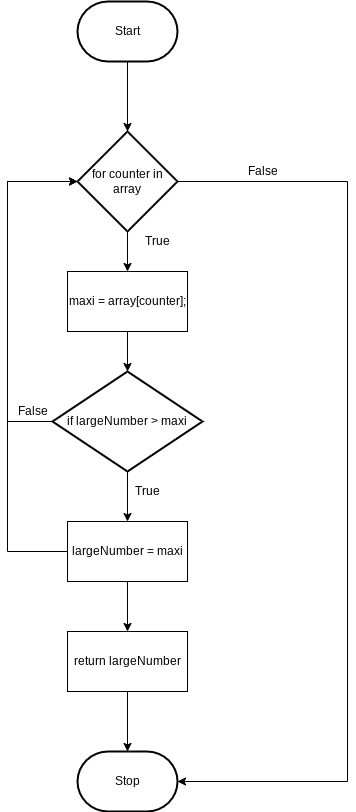

The diagram above was exported from draw.io. Its source (the exported page's mxGraphModel, read from the mxfile embedded in the PNG):
<mxGraphModel dx="1074" dy="741" grid="1" gridSize="10" guides="1" tooltips="1" connect="1" arrows="1" fold="1" page="1" pageScale="1" pageWidth="827" pageHeight="1169" math="0" shadow="0">
  <root>
    <mxCell id="0" />
    <mxCell id="1" parent="0" />
    <mxCell id="66" style="edgeStyle=orthogonalEdgeStyle;rounded=0;html=1;entryX=0.5;entryY=0;entryDx=0;entryDy=0;entryPerimeter=0;" parent="1" source="5" target="54" edge="1">
      <mxGeometry relative="1" as="geometry" />
    </mxCell>
    <mxCell id="5" value="Start" style="strokeWidth=2;html=1;shape=mxgraph.flowchart.terminator;whiteSpace=wrap;" parent="1" vertex="1">
      <mxGeometry x="380" y="60" width="100" height="60" as="geometry" />
    </mxCell>
    <mxCell id="11" value="Stop" style="strokeWidth=2;html=1;shape=mxgraph.flowchart.terminator;whiteSpace=wrap;" parent="1" vertex="1">
      <mxGeometry x="380" y="810" width="100" height="60" as="geometry" />
    </mxCell>
    <mxCell id="52" value="False" style="text;html=1;resizable=0;autosize=1;align=center;verticalAlign=middle;points=[];fillColor=none;strokeColor=none;rounded=0;" parent="1" vertex="1">
      <mxGeometry x="540" y="220" width="50" height="20" as="geometry" />
    </mxCell>
    <mxCell id="53" value="True" style="text;html=1;resizable=0;autosize=1;align=center;verticalAlign=middle;points=[];fillColor=none;strokeColor=none;rounded=0;" parent="1" vertex="1">
      <mxGeometry x="440" y="290" width="40" height="20" as="geometry" />
    </mxCell>
    <mxCell id="60" style="edgeStyle=none;html=1;" parent="1" source="54" target="55" edge="1">
      <mxGeometry relative="1" as="geometry" />
    </mxCell>
    <mxCell id="72" style="edgeStyle=orthogonalEdgeStyle;rounded=0;html=1;entryX=1;entryY=0.5;entryDx=0;entryDy=0;entryPerimeter=0;" parent="1" source="54" target="11" edge="1">
      <mxGeometry relative="1" as="geometry">
        <Array as="points">
          <mxPoint x="650" y="240" />
          <mxPoint x="650" y="840" />
        </Array>
      </mxGeometry>
    </mxCell>
    <mxCell id="54" value="for counter in array" style="strokeWidth=2;html=1;shape=mxgraph.flowchart.decision;whiteSpace=wrap;" parent="1" vertex="1">
      <mxGeometry x="380" y="190" width="100" height="100" as="geometry" />
    </mxCell>
    <mxCell id="61" style="edgeStyle=none;html=1;entryX=0.5;entryY=0;entryDx=0;entryDy=0;entryPerimeter=0;" parent="1" source="55" target="57" edge="1">
      <mxGeometry relative="1" as="geometry" />
    </mxCell>
    <mxCell id="55" value="maxi = array[counter];" style="rounded=0;whiteSpace=wrap;html=1;" parent="1" vertex="1">
      <mxGeometry x="370" y="330" width="120" height="60" as="geometry" />
    </mxCell>
    <mxCell id="62" style="edgeStyle=none;html=1;entryX=0.5;entryY=0;entryDx=0;entryDy=0;" parent="1" source="57" target="58" edge="1">
      <mxGeometry relative="1" as="geometry" />
    </mxCell>
    <mxCell id="68" style="edgeStyle=orthogonalEdgeStyle;rounded=0;html=1;entryX=0;entryY=0.5;entryDx=0;entryDy=0;entryPerimeter=0;" parent="1" source="57" target="54" edge="1">
      <mxGeometry relative="1" as="geometry">
        <Array as="points">
          <mxPoint x="310" y="480" />
          <mxPoint x="310" y="240" />
        </Array>
      </mxGeometry>
    </mxCell>
    <mxCell id="57" value="if largeNumber &amp;gt; maxi" style="strokeWidth=2;html=1;shape=mxgraph.flowchart.decision;whiteSpace=wrap;" parent="1" vertex="1">
      <mxGeometry x="355" y="430" width="150" height="100" as="geometry" />
    </mxCell>
    <mxCell id="63" style="edgeStyle=none;html=1;entryX=0.5;entryY=0;entryDx=0;entryDy=0;" parent="1" source="58" target="59" edge="1">
      <mxGeometry relative="1" as="geometry" />
    </mxCell>
    <mxCell id="96" style="edgeStyle=orthogonalEdgeStyle;rounded=0;html=1;entryX=0;entryY=0.5;entryDx=0;entryDy=0;entryPerimeter=0;" edge="1" parent="1" source="58" target="54">
      <mxGeometry relative="1" as="geometry">
        <Array as="points">
          <mxPoint x="310" y="610" />
          <mxPoint x="310" y="240" />
        </Array>
      </mxGeometry>
    </mxCell>
    <mxCell id="58" value="largeNumber = maxi" style="rounded=0;whiteSpace=wrap;html=1;" parent="1" vertex="1">
      <mxGeometry x="370" y="580" width="120" height="60" as="geometry" />
    </mxCell>
    <mxCell id="93" style="edgeStyle=none;html=1;entryX=0.5;entryY=0;entryDx=0;entryDy=0;entryPerimeter=0;" edge="1" parent="1" source="59" target="11">
      <mxGeometry relative="1" as="geometry" />
    </mxCell>
    <mxCell id="59" value="return largeNumber" style="rounded=0;whiteSpace=wrap;html=1;" parent="1" vertex="1">
      <mxGeometry x="370" y="690" width="120" height="60" as="geometry" />
    </mxCell>
    <mxCell id="70" value="True" style="text;html=1;resizable=0;autosize=1;align=center;verticalAlign=middle;points=[];fillColor=none;strokeColor=none;rounded=0;" parent="1" vertex="1">
      <mxGeometry x="430" y="540" width="40" height="20" as="geometry" />
    </mxCell>
    <mxCell id="71" value="False" style="text;html=1;resizable=0;autosize=1;align=center;verticalAlign=middle;points=[];fillColor=none;strokeColor=none;rounded=0;" parent="1" vertex="1">
      <mxGeometry x="310" y="460" width="50" height="20" as="geometry" />
    </mxCell>
  </root>
</mxGraphModel>